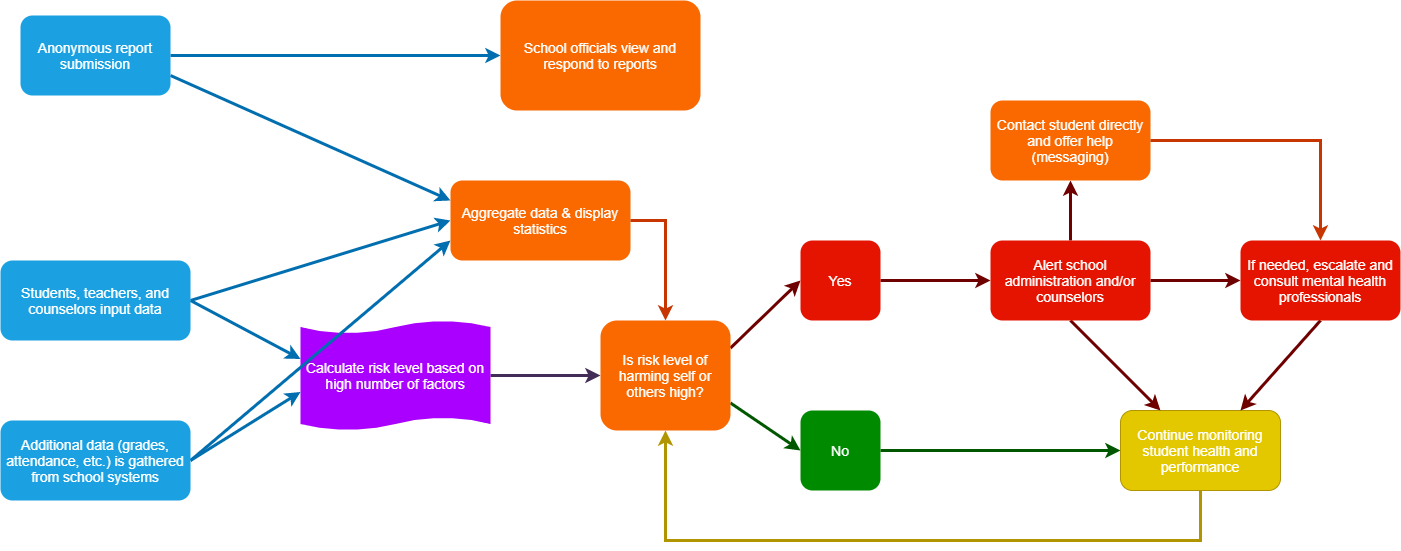

The diagram above was exported from draw.io. Its source (the exported page's mxGraphModel, read from the mxfile embedded in the PNG):
<mxGraphModel dx="1704" dy="988" grid="1" gridSize="10" guides="1" tooltips="1" connect="1" arrows="1" fold="1" page="1" pageScale="1" pageWidth="2000" pageHeight="2000" math="0" shadow="0">
  <root>
    <mxCell id="0" />
    <mxCell id="1" parent="0" />
    <mxCell id="5OCHW4NuKlC6ZdCfyLYm-10" style="edgeStyle=none;rounded=0;orthogonalLoop=1;jettySize=auto;html=1;exitX=1;exitY=0.5;exitDx=0;exitDy=0;exitPerimeter=0;entryX=0;entryY=0.5;entryDx=0;entryDy=0;strokeWidth=3;fillColor=#76608a;strokeColor=#432D57;fontSize=14;" edge="1" parent="1" source="5OCHW4NuKlC6ZdCfyLYm-2" target="5OCHW4NuKlC6ZdCfyLYm-8">
      <mxGeometry relative="1" as="geometry" />
    </mxCell>
    <mxCell id="5OCHW4NuKlC6ZdCfyLYm-2" value="Calculate risk level based on high number of factors" style="shape=tape;whiteSpace=wrap;html=1;size=0.12;strokeColor=none;fillColor=#aa00ff;fontColor=#ffffff;fontSize=14;" vertex="1" parent="1">
      <mxGeometry x="850" y="880" width="190" height="110" as="geometry" />
    </mxCell>
    <mxCell id="5OCHW4NuKlC6ZdCfyLYm-6" style="rounded=0;orthogonalLoop=1;jettySize=auto;html=1;exitX=1;exitY=0.5;exitDx=0;exitDy=0;entryX=0;entryY=0.35;entryDx=0;entryDy=0;entryPerimeter=0;strokeWidth=3;fillColor=#1ba1e2;strokeColor=#006EAF;fontSize=14;" edge="1" parent="1" source="5OCHW4NuKlC6ZdCfyLYm-4" target="5OCHW4NuKlC6ZdCfyLYm-2">
      <mxGeometry relative="1" as="geometry" />
    </mxCell>
    <mxCell id="5OCHW4NuKlC6ZdCfyLYm-36" style="rounded=0;orthogonalLoop=1;jettySize=auto;html=1;exitX=1;exitY=0.5;exitDx=0;exitDy=0;entryX=0;entryY=0.5;entryDx=0;entryDy=0;strokeWidth=3;fontSize=14;fillColor=#1ba1e2;strokeColor=#006EAF;" edge="1" parent="1" source="5OCHW4NuKlC6ZdCfyLYm-4" target="5OCHW4NuKlC6ZdCfyLYm-34">
      <mxGeometry relative="1" as="geometry" />
    </mxCell>
    <mxCell id="5OCHW4NuKlC6ZdCfyLYm-4" value="Students, teachers, and counselors input data" style="rounded=1;whiteSpace=wrap;html=1;fillColor=#1ba1e2;strokeColor=none;fontColor=#ffffff;fontSize=14;" vertex="1" parent="1">
      <mxGeometry x="550" y="820" width="190" height="80" as="geometry" />
    </mxCell>
    <mxCell id="5OCHW4NuKlC6ZdCfyLYm-7" style="edgeStyle=none;rounded=0;orthogonalLoop=1;jettySize=auto;html=1;exitX=1;exitY=0.5;exitDx=0;exitDy=0;entryX=0;entryY=0.65;entryDx=0;entryDy=0;entryPerimeter=0;strokeWidth=3;fillColor=#1ba1e2;strokeColor=#006EAF;fontSize=14;" edge="1" parent="1" source="5OCHW4NuKlC6ZdCfyLYm-5" target="5OCHW4NuKlC6ZdCfyLYm-2">
      <mxGeometry relative="1" as="geometry" />
    </mxCell>
    <mxCell id="5OCHW4NuKlC6ZdCfyLYm-37" style="edgeStyle=none;rounded=0;orthogonalLoop=1;jettySize=auto;html=1;exitX=1;exitY=0.5;exitDx=0;exitDy=0;entryX=0;entryY=0.75;entryDx=0;entryDy=0;strokeWidth=3;fontSize=14;fillColor=#1ba1e2;strokeColor=#006EAF;" edge="1" parent="1" source="5OCHW4NuKlC6ZdCfyLYm-5" target="5OCHW4NuKlC6ZdCfyLYm-34">
      <mxGeometry relative="1" as="geometry" />
    </mxCell>
    <mxCell id="5OCHW4NuKlC6ZdCfyLYm-5" value="Additional data (grades, attendance, etc.) is gathered from school systems" style="rounded=1;whiteSpace=wrap;html=1;fillColor=#1ba1e2;strokeColor=none;fontColor=#ffffff;fontSize=14;" vertex="1" parent="1">
      <mxGeometry x="550" y="980" width="190" height="80" as="geometry" />
    </mxCell>
    <mxCell id="5OCHW4NuKlC6ZdCfyLYm-13" style="edgeStyle=none;rounded=0;orthogonalLoop=1;jettySize=auto;html=1;exitX=1;exitY=0.25;exitDx=0;exitDy=0;entryX=0;entryY=0.5;entryDx=0;entryDy=0;strokeWidth=3;fillColor=#a20025;strokeColor=#6F0000;fontSize=14;" edge="1" parent="1" source="5OCHW4NuKlC6ZdCfyLYm-8" target="5OCHW4NuKlC6ZdCfyLYm-11">
      <mxGeometry relative="1" as="geometry" />
    </mxCell>
    <mxCell id="5OCHW4NuKlC6ZdCfyLYm-14" style="edgeStyle=none;rounded=0;orthogonalLoop=1;jettySize=auto;html=1;exitX=1;exitY=0.75;exitDx=0;exitDy=0;entryX=0;entryY=0.5;entryDx=0;entryDy=0;strokeWidth=3;fillColor=#008a00;strokeColor=#005700;fontSize=14;" edge="1" parent="1" source="5OCHW4NuKlC6ZdCfyLYm-8" target="5OCHW4NuKlC6ZdCfyLYm-12">
      <mxGeometry relative="1" as="geometry" />
    </mxCell>
    <mxCell id="5OCHW4NuKlC6ZdCfyLYm-8" value="Is risk level of harming self or others high?" style="rounded=1;whiteSpace=wrap;html=1;align=center;fillColor=#fa6800;strokeColor=none;fontColor=#ffffff;fontSize=14;" vertex="1" parent="1">
      <mxGeometry x="1150" y="880" width="130" height="110" as="geometry" />
    </mxCell>
    <mxCell id="5OCHW4NuKlC6ZdCfyLYm-19" style="edgeStyle=none;rounded=0;orthogonalLoop=1;jettySize=auto;html=1;exitX=1;exitY=0.5;exitDx=0;exitDy=0;strokeWidth=3;fillColor=#a20025;strokeColor=#6F0000;fontSize=14;" edge="1" parent="1" source="5OCHW4NuKlC6ZdCfyLYm-11" target="5OCHW4NuKlC6ZdCfyLYm-18">
      <mxGeometry relative="1" as="geometry" />
    </mxCell>
    <mxCell id="5OCHW4NuKlC6ZdCfyLYm-11" value="Yes" style="rounded=1;whiteSpace=wrap;html=1;align=center;fillColor=#e51400;strokeColor=none;fontColor=#ffffff;fontSize=14;" vertex="1" parent="1">
      <mxGeometry x="1350" y="800" width="80" height="80" as="geometry" />
    </mxCell>
    <mxCell id="5OCHW4NuKlC6ZdCfyLYm-17" style="edgeStyle=none;rounded=0;orthogonalLoop=1;jettySize=auto;html=1;exitX=1;exitY=0.5;exitDx=0;exitDy=0;entryX=0;entryY=0.5;entryDx=0;entryDy=0;strokeWidth=3;fillColor=#008a00;strokeColor=#005700;fontSize=14;" edge="1" parent="1" source="5OCHW4NuKlC6ZdCfyLYm-12" target="5OCHW4NuKlC6ZdCfyLYm-16">
      <mxGeometry relative="1" as="geometry" />
    </mxCell>
    <mxCell id="5OCHW4NuKlC6ZdCfyLYm-12" value="No" style="rounded=1;whiteSpace=wrap;html=1;align=center;fillColor=#008a00;strokeColor=none;fontColor=#ffffff;fontSize=14;" vertex="1" parent="1">
      <mxGeometry x="1350" y="970" width="80" height="80" as="geometry" />
    </mxCell>
    <mxCell id="5OCHW4NuKlC6ZdCfyLYm-30" style="edgeStyle=orthogonalEdgeStyle;rounded=0;orthogonalLoop=1;jettySize=auto;html=1;exitX=0.5;exitY=1;exitDx=0;exitDy=0;entryX=0.5;entryY=1;entryDx=0;entryDy=0;strokeWidth=3;fillColor=#e3c800;strokeColor=#B09500;fontSize=14;" edge="1" parent="1" source="5OCHW4NuKlC6ZdCfyLYm-16" target="5OCHW4NuKlC6ZdCfyLYm-8">
      <mxGeometry relative="1" as="geometry">
        <Array as="points">
          <mxPoint x="1750" y="1100" />
          <mxPoint x="1215" y="1100" />
        </Array>
      </mxGeometry>
    </mxCell>
    <mxCell id="5OCHW4NuKlC6ZdCfyLYm-16" value="Continue monitoring student health and performance" style="rounded=1;whiteSpace=wrap;html=1;align=center;fillColor=#e3c800;strokeColor=#B09500;fontColor=#ffffff;fontSize=14;" vertex="1" parent="1">
      <mxGeometry x="1670" y="970" width="160" height="80" as="geometry" />
    </mxCell>
    <mxCell id="5OCHW4NuKlC6ZdCfyLYm-22" value="" style="edgeStyle=none;rounded=0;orthogonalLoop=1;jettySize=auto;html=1;strokeWidth=3;fillColor=#a20025;strokeColor=#6F0000;fontSize=14;" edge="1" parent="1" source="5OCHW4NuKlC6ZdCfyLYm-18" target="5OCHW4NuKlC6ZdCfyLYm-21">
      <mxGeometry relative="1" as="geometry" />
    </mxCell>
    <mxCell id="5OCHW4NuKlC6ZdCfyLYm-23" style="edgeStyle=none;rounded=0;orthogonalLoop=1;jettySize=auto;html=1;exitX=1;exitY=0.5;exitDx=0;exitDy=0;entryX=0;entryY=0.5;entryDx=0;entryDy=0;strokeWidth=3;fillColor=#a20025;strokeColor=#6F0000;fontSize=14;" edge="1" parent="1" source="5OCHW4NuKlC6ZdCfyLYm-18" target="5OCHW4NuKlC6ZdCfyLYm-20">
      <mxGeometry relative="1" as="geometry" />
    </mxCell>
    <mxCell id="5OCHW4NuKlC6ZdCfyLYm-28" style="rounded=0;orthogonalLoop=1;jettySize=auto;html=1;exitX=0.5;exitY=1;exitDx=0;exitDy=0;entryX=0.25;entryY=0;entryDx=0;entryDy=0;strokeWidth=3;fillColor=#a20025;strokeColor=#6F0000;fontSize=14;" edge="1" parent="1" source="5OCHW4NuKlC6ZdCfyLYm-18" target="5OCHW4NuKlC6ZdCfyLYm-16">
      <mxGeometry relative="1" as="geometry" />
    </mxCell>
    <mxCell id="5OCHW4NuKlC6ZdCfyLYm-18" value="Alert school administration and/or counselors" style="rounded=1;whiteSpace=wrap;html=1;align=center;fillColor=#e51400;strokeColor=none;fontColor=#ffffff;fontSize=14;" vertex="1" parent="1">
      <mxGeometry x="1540" y="800" width="160" height="80" as="geometry" />
    </mxCell>
    <mxCell id="5OCHW4NuKlC6ZdCfyLYm-29" style="edgeStyle=none;rounded=0;orthogonalLoop=1;jettySize=auto;html=1;exitX=0.5;exitY=1;exitDx=0;exitDy=0;entryX=0.75;entryY=0;entryDx=0;entryDy=0;strokeWidth=3;fillColor=#a20025;strokeColor=#6F0000;fontSize=14;" edge="1" parent="1" source="5OCHW4NuKlC6ZdCfyLYm-20" target="5OCHW4NuKlC6ZdCfyLYm-16">
      <mxGeometry relative="1" as="geometry" />
    </mxCell>
    <mxCell id="5OCHW4NuKlC6ZdCfyLYm-20" value="If needed, escalate and consult mental health professionals" style="rounded=1;whiteSpace=wrap;html=1;align=center;fillColor=#e51400;strokeColor=none;fontColor=#ffffff;fontSize=14;" vertex="1" parent="1">
      <mxGeometry x="1790" y="800" width="160" height="80" as="geometry" />
    </mxCell>
    <mxCell id="5OCHW4NuKlC6ZdCfyLYm-24" style="edgeStyle=orthogonalEdgeStyle;rounded=0;orthogonalLoop=1;jettySize=auto;html=1;exitX=1;exitY=0.5;exitDx=0;exitDy=0;entryX=0.5;entryY=0;entryDx=0;entryDy=0;strokeWidth=3;fillColor=#fa6800;strokeColor=#C73500;fontSize=14;" edge="1" parent="1" source="5OCHW4NuKlC6ZdCfyLYm-21" target="5OCHW4NuKlC6ZdCfyLYm-20">
      <mxGeometry relative="1" as="geometry" />
    </mxCell>
    <mxCell id="5OCHW4NuKlC6ZdCfyLYm-21" value="Contact student directly and offer help (messaging)" style="rounded=1;whiteSpace=wrap;html=1;align=center;fillColor=#fa6800;strokeColor=none;fontColor=#ffffff;fontSize=14;" vertex="1" parent="1">
      <mxGeometry x="1540" y="660" width="160" height="80" as="geometry" />
    </mxCell>
    <mxCell id="5OCHW4NuKlC6ZdCfyLYm-33" style="edgeStyle=orthogonalEdgeStyle;rounded=0;orthogonalLoop=1;jettySize=auto;html=1;exitX=1;exitY=0.5;exitDx=0;exitDy=0;entryX=0;entryY=0.5;entryDx=0;entryDy=0;strokeWidth=3;fontSize=14;fillColor=#1ba1e2;strokeColor=#006EAF;" edge="1" parent="1" source="5OCHW4NuKlC6ZdCfyLYm-31" target="5OCHW4NuKlC6ZdCfyLYm-32">
      <mxGeometry relative="1" as="geometry" />
    </mxCell>
    <mxCell id="5OCHW4NuKlC6ZdCfyLYm-38" style="edgeStyle=none;rounded=0;orthogonalLoop=1;jettySize=auto;html=1;exitX=1;exitY=0.75;exitDx=0;exitDy=0;entryX=0;entryY=0.25;entryDx=0;entryDy=0;strokeWidth=3;fontSize=14;fillColor=#1ba1e2;strokeColor=#006EAF;" edge="1" parent="1" source="5OCHW4NuKlC6ZdCfyLYm-31" target="5OCHW4NuKlC6ZdCfyLYm-34">
      <mxGeometry relative="1" as="geometry" />
    </mxCell>
    <mxCell id="5OCHW4NuKlC6ZdCfyLYm-31" value="Anonymous report submission" style="rounded=1;whiteSpace=wrap;html=1;fillColor=#1ba1e2;strokeColor=none;fontColor=#ffffff;fontSize=14;" vertex="1" parent="1">
      <mxGeometry x="570" y="575" width="150" height="80" as="geometry" />
    </mxCell>
    <mxCell id="5OCHW4NuKlC6ZdCfyLYm-32" value="School officials view and respond to reports" style="rounded=1;whiteSpace=wrap;html=1;align=center;fillColor=#fa6800;strokeColor=none;fontColor=#ffffff;fontSize=14;" vertex="1" parent="1">
      <mxGeometry x="1050" y="560" width="200" height="110" as="geometry" />
    </mxCell>
    <mxCell id="5OCHW4NuKlC6ZdCfyLYm-35" style="edgeStyle=orthogonalEdgeStyle;rounded=0;orthogonalLoop=1;jettySize=auto;html=1;exitX=1;exitY=0.5;exitDx=0;exitDy=0;entryX=0.5;entryY=0;entryDx=0;entryDy=0;strokeWidth=3;fontSize=14;fillColor=#fa6800;strokeColor=#C73500;" edge="1" parent="1" source="5OCHW4NuKlC6ZdCfyLYm-34" target="5OCHW4NuKlC6ZdCfyLYm-8">
      <mxGeometry relative="1" as="geometry" />
    </mxCell>
    <mxCell id="5OCHW4NuKlC6ZdCfyLYm-34" value="Aggregate data &amp;amp; display statistics" style="rounded=1;whiteSpace=wrap;html=1;align=center;fillColor=#fa6800;strokeColor=none;fontColor=#ffffff;fontSize=14;" vertex="1" parent="1">
      <mxGeometry x="1000" y="740" width="180" height="80" as="geometry" />
    </mxCell>
  </root>
</mxGraphModel>